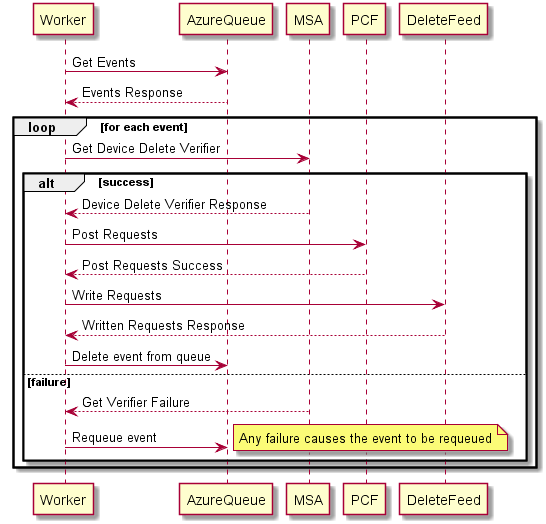

The diagram above was rendered by PlantUML. Its source (embedded in the PNG):
@startuml PrivacyWorkerCallFlow

Worker -> AzureQueue : Get Events
AzureQueue --> Worker : Events Response

loop for each event
    Worker -> MSA : Get Device Delete Verifier
    alt success
        MSA --> Worker : Device Delete Verifier Response
        Worker -> PCF : Post Requests
        PCF --> Worker : Post Requests Success
        Worker -> DeleteFeed : Write Requests
        DeleteFeed --> Worker : Written Requests Response
        Worker -> AzureQueue : Delete event from queue
    else failure
        MSA --> Worker : Get Verifier Failure
        Worker -> AzureQueue : Requeue event
        note right: Any failure causes the event to be requeued
    end
end

@enduml